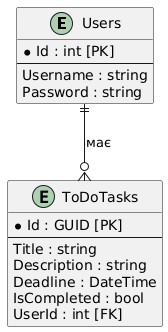

The diagram above was rendered by PlantUML. Its source (embedded in the PNG):
@startuml
entity "Users" {
  * Id : int [PK]
  --
  Username : string
  Password : string
}

entity "ToDoTasks" {
  * Id : GUID [PK]
  --
  Title : string
  Description : string
  Deadline : DateTime
  IsCompleted : bool
  UserId : int [FK]
}

Users ||--o{ ToDoTasks : "має"
@enduml